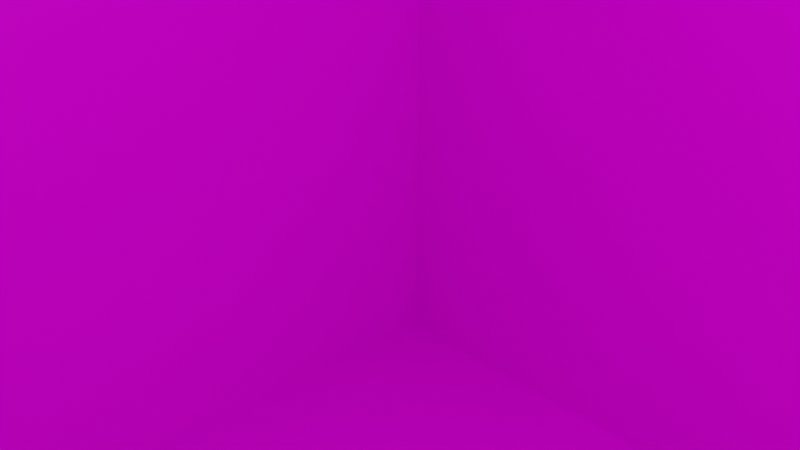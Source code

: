 # Source: 2.blend  (saved by Blender 2.82.7; exported with 4.5.12 LTS)
import bpy
from mathutils import Matrix  # noqa: F401  (used for matrix-valued properties, if any)

bpy.ops.wm.read_factory_settings(use_empty=True)
scene = bpy.context.scene
scene.name = 'Scene'

# ---- collections
col_collection = bpy.data.collections.new('Collection'); scene.collection.children.link(col_collection)

# ---- images (referenced by path relative to the original .blend; pixels are not part of the script)
import os
ASSET_DIR = os.environ.get("B2B_ASSET_DIR", "")  # directory of the original .blend (textures are referenced by path, not embedded)
HERE = os.path.dirname(os.path.abspath(__file__))  # packed textures are extracted next to this script under _unpacked/

def load_image(name, relpath, width, height, colorspace="sRGB"):
    """Load a texture the original file referenced (path relative to the .blend, or extracted next to this script)."""
    p = next((c for c in (os.path.join(HERE, relpath), os.path.join(ASSET_DIR, relpath)) if relpath and os.path.exists(c)), "")
    if p:
        img = bpy.data.images.load(p, check_existing=True)
        img.name = name
    else:  # same state as the original file: an image datablock whose file is absent (Cycles renders it pink)
        img = bpy.data.images.new(name, width, height)
        img.source = "FILE"
        img.filepath = "//" + (relpath or name)
    img.colorspace_settings.name = colorspace
    return img
img_2_png = load_image('2.PNG', '2.PNG', 1024, 1024, 'sRGB')

# ---- materials (node trees are filled in below, after node groups)
mat_mat2 = bpy.data.materials.new('mat2')
mat_mat2.alpha_threshold = 0.0
mat_mat2.use_transparent_shadow = False
mat_mat2.line_color = (0.0, 0.0, 0.0, 1.0)

# ---- material node trees
mat_mat2.use_nodes = True; mat_mat2.node_tree.nodes.clear()
_N = mat_mat2.node_tree.nodes; _L = mat_mat2.node_tree.links
n0 = _N.new('ShaderNodeOutputMaterial'); n0.name = 'Material Output'; n0.location = (300, 300)
n1 = _N.new('ShaderNodeBsdfPrincipled'); n1.name = 'Principled BSDF'; n1.location = (10, 300)
n1.distribution = 'GGX'
n1.subsurface_method = 'BURLEY'
n1.inputs[2].default_value = 0.4
n1.inputs[3].default_value = 1.45
n1.inputs[27].default_value = (0.0, 0.0, 0.0, 1.0)
n1.inputs[28].default_value = 1.0
n2 = _N.new('ShaderNodeTexImage'); n2.name = 'Image Texture'; n2.location = (-365, 86)
n2.image = img_2_png
_L.new(n1.outputs[0], n0.inputs[0])
_L.new(n2.outputs[0], n1.inputs[0])
n0.is_active_output = True

# ---- world
world_world = bpy.data.worlds.new('World'); scene.world = world_world
world_world.use_nodes = True; world_world.node_tree.nodes.clear()
_N = world_world.node_tree.nodes; _L = world_world.node_tree.links
n0 = _N.new('ShaderNodeOutputWorld'); n0.name = 'World Output'; n0.location = (300, 300)
n1 = _N.new('ShaderNodeBackground'); n1.name = 'Background'; n1.location = (10, 300)
n1.inputs[0].default_value = (0.05088, 0.05088, 0.05088, 1.0)
_L.new(n1.outputs[0], n0.inputs[0])
n0.is_active_output = True
world_world.color = (0.05088, 0.05088, 0.05088)
world_world.use_sun_shadow = False
world_world.sun_shadow_jitter_overblur = 0.0

# ---- cameras
cam_camera = bpy.data.cameras.new('Camera')
cam_camera.clip_end = 100.0
cam_camera.ortho_scale = 7.314

# ---- lights
light_light = bpy.data.lights.new('Light', 'POINT')
light_light.transmission_factor = 0.0
light_light.energy = 1000.0
light_light.shadow_soft_size = 0.1
light_light.shadow_maximum_resolution = 0.006
light_light.use_absolute_resolution = True

# ---- meshes
me_cube = bpy.data.meshes.new('Cube')
me_cube.from_pydata([(1.0, 1.0, 1.0), (1.0, 1.0, -1.0), (1.0, -1.0, 1.0), (1.0, -1.0, -1.0), (-1.0, 1.0, 1.0), (-1.0, 1.0, -1.0), (-1.0, -1.0, 1.0), (-1.0, -1.0, -1.0)], [], [(0, 4, 6, 2), (3, 2, 6, 7), (7, 6, 4, 5), (5, 1, 3, 7), (1, 0, 2, 3), (5, 4, 0, 1)])
_uv = me_cube.uv_layers.new(name='UVMap')
_uv.uv.foreach_set('vector', [0.625, 0.5, 0.875, 0.5, 0.875, 0.75, 0.625, 0.75, 0.375, 0.75, 0.625, 0.75, 0.625, 1.0, 0.375, 1.0, 0.375, 0.0, 0.625, 0.0, 0.625, 0.25, 0.375, 0.25, 0.125, 0.5, 0.375, 0.5, 0.375, 0.75, 0.125, 0.75, 0.375, 0.5, 0.625, 0.5, 0.625, 0.75, 0.375, 0.75, 0.375, 0.25, 0.625, 0.25, 0.625, 0.5, 0.375, 0.5])
me_cube.materials.append(mat_mat2)
me_cube.use_remesh_preserve_volume = False
me_cube.use_remesh_preserve_attributes = False
me_cube.use_mirror_vertex_groups = False
me_cube.update()

# ---- objects
ob_cube = bpy.data.objects.new('Cube', me_cube)
ob_light = bpy.data.objects.new('Light', light_light)
ob_camera = bpy.data.objects.new('Camera', cam_camera)

# ---- transforms, parenting, visibility, modifiers, constraints
ob_cube.location = (0.0, 0.0, 0.0)
ob_cube.scale = (10.0, 10.0, 10.0)
ob_cube.lock_rotations_4d = False
ob_cube.empty_display_type = 'ARROWS'
ob_cube.lineart.crease_threshold = 0.0
ob_light.location = (4.076, 1.005, 5.904)
ob_light.rotation_euler = (0.6503, 0.05522, 1.866)
ob_light.lock_rotations_4d = False
ob_light.empty_display_type = 'ARROWS'
ob_light.color = (0.0, 0.0, 0.0, 0.0)
ob_light.lineart.crease_threshold = 0.0
ob_camera.location = (7.359, -6.926, 4.958)
ob_camera.rotation_euler = (1.109, 0.0, 0.8149)
ob_camera.lock_rotations_4d = False
ob_camera.empty_display_type = 'ARROWS'
ob_camera.color = (0.0, 0.0, 0.0, 0.0)
ob_camera.display_type = 'WIRE'
ob_camera.lineart.crease_threshold = 0.0

# ---- collection membership
col_collection.objects.link(ob_cube)
col_collection.objects.link(ob_light)
col_collection.objects.link(ob_camera)

# ---- scene / render settings (as saved in the file)
scene.camera = ob_camera
scene.frame_start = 1; scene.frame_end = 250; scene.frame_set(1)
scene.render.engine = 'BLENDER_EEVEE_NEXT'
scene.cycles.use_denoising = False
scene.cycles.samples = 128
scene.cycles.sampling_pattern = 'TABULATED_SOBOL'
scene.cycles.use_adaptive_sampling = False
scene.cycles.use_light_tree = False
scene.view_settings.view_transform = 'Filmic'
bpy.context.view_layer.update()
